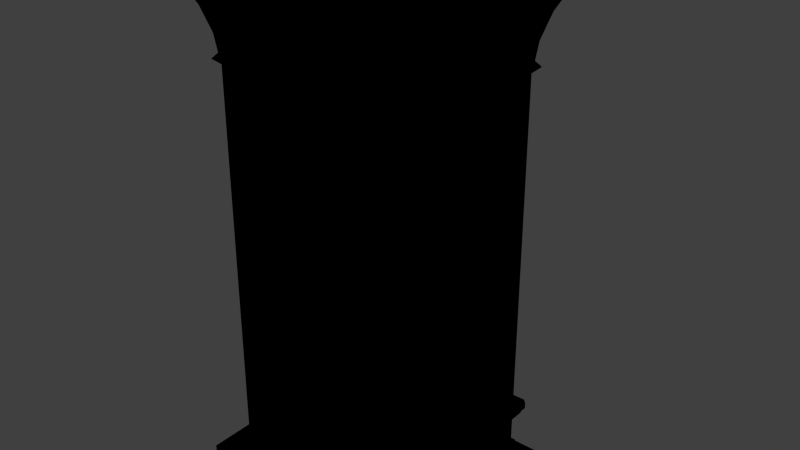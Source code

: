 # Source: CornerC.blend  (saved by Blender 2.78.0; exported with 4.5.12 LTS)
import bpy
from mathutils import Matrix  # noqa: F401  (used for matrix-valued properties, if any)

bpy.ops.wm.read_factory_settings(use_empty=True)
scene = bpy.context.scene
scene.name = 'Scene'

# ---- collections
col_collection_1 = bpy.data.collections.new('Collection 1'); scene.collection.children.link(col_collection_1)

# ---- images (referenced by path relative to the original .blend; pixels are not part of the script)
import os
ASSET_DIR = os.environ.get("B2B_ASSET_DIR", "")  # directory of the original .blend (textures are referenced by path, not embedded)
HERE = os.path.dirname(os.path.abspath(__file__))  # packed textures are extracted next to this script under _unpacked/

def load_image(name, relpath, width, height, colorspace="sRGB"):
    """Load a texture the original file referenced (path relative to the .blend, or extracted next to this script)."""
    p = next((c for c in (os.path.join(HERE, relpath), os.path.join(ASSET_DIR, relpath)) if relpath and os.path.exists(c)), "")
    if p:
        img = bpy.data.images.load(p, check_existing=True)
        img.name = name
    else:  # same state as the original file: an image datablock whose file is absent (Cycles renders it pink)
        img = bpy.data.images.new(name, width, height)
        img.source = "FILE"
        img.filepath = "//" + (relpath or name)
    img.colorspace_settings.name = colorspace
    return img
img_norm_columnc = load_image('norm/ColumnC', 'ColumnC.png', 1024, 1024, 'sRGB')
img_spec_columnc = load_image('spec/ColumnC', 'ColumnC.png', 1024, 1024, 'sRGB')
img_diff_columnc = load_image('diff/ColumnC', 'ColumnC.png', 1024, 1024, 'sRGB')

# ---- materials (node trees are filled in below, after node groups)
mat_0_corner = bpy.data.materials.new('0_Corner')
mat_0_corner.alpha_threshold = 0.0
mat_0_corner.roughness = 0.5

# ---- material node trees
mat_0_corner.use_nodes = True; mat_0_corner.node_tree.nodes.clear()
_N = mat_0_corner.node_tree.nodes; _L = mat_0_corner.node_tree.links
n0 = _N.new('ShaderNodeTexImage'); n0.name = 'Image Texture.001'; n0.location = (165, 279)
n0.width = 140
n0.image = img_norm_columnc
n1 = _N.new('ShaderNodeTexImage'); n1.name = 'Image Texture.002'; n1.location = (354, 273)
n1.width = 140
n1.image = img_spec_columnc
n2 = _N.new('ShaderNodeTexImage'); n2.name = 'Image Texture'; n2.location = (-30, 283)
n2.width = 140
n2.image = img_diff_columnc

# ---- world
world_world = bpy.data.worlds.new('World'); scene.world = world_world
world_world.color = (0.05088, 0.05088, 0.05088)
world_world.use_sun_shadow = False
world_world.sun_shadow_jitter_overblur = 0.0
world_world.cycles.sampling_method = 'NONE'
world_world.cycles.sample_map_resolution = 256

# ---- meshes
me_cornerc = bpy.data.meshes.new('CornerC')
me_cornerc.from_pydata([(-0.3353, 0.1084, 0.1504), (-0.3353, 0.1084, 1.831), (-0.3352, 0.6098, 1.831), (-0.3263, 0.6188, 1.831), (0.3263, 0.6188, 1.831), (0.3272, 0.6188, 0.1504), (0.3421, 0.6168, 1.877), (0.3514, 0.6267, 1.955), (0.3514, 0.3514, 1.955), (0.3432, 0.6349, 1.955), (0.3333, 0.6256, 1.877), (-0.3333, 0.6256, 1.877), (-0.4228, 0.1084, 2.145), (-0.4228, 0.1084, 2.198), (-0.4228, 0.6976, 2.198), (-0.414, 0.7064, 2.198), (0.414, 0.7064, 2.198), (0.4144, 0.7064, 2.145), (0.3353, 0.6098, 1.831), (0.3616, 0.6353, 1.854), (0.3616, 0.3616, 1.854), (0.3518, 0.6452, 1.854), (0.3421, 0.3421, 1.877), (0.4228, 0.6976, 2.198), (0.4474, 0.7212, 2.224), (0.4474, 0.4474, 2.224), (0.4376, 0.7309, 2.224), (0.4228, 0.6966, 2.25), (0.4228, 0.4228, 2.25), (-0.4131, 0.7064, 2.25), (0.4131, 0.7064, 2.25), (0.3829, 0.6579, 2.063), (0.4228, 0.698, 2.145), (0.4228, 0.4228, 2.145), (-0.4144, 0.7064, 2.145), (0.3744, 0.6665, 2.063), (0.3829, 0.3829, 2.063), (-0.3432, 0.6349, 1.955), (-0.3744, 0.6665, 2.063), (-0.3829, 0.6579, 2.063), (-0.4228, 0.698, 2.145), (0.3353, 0.6107, 0.1504), (-0.3272, 0.6188, 0.1504), (-0.3352, 0.6107, 0.1504), (-0.3518, 0.6452, 1.854), (-0.3616, 0.6353, 1.854), (-0.4474, 0.7212, 2.224), (-0.4376, 0.7309, 2.224), (-0.4228, 0.6966, 2.25), (-0.3421, 0.6168, 1.877), (-0.3514, 0.6267, 1.955), (0.4157, 0.7095, 0.04842), (-0.4157, 0.7094, 0.04842), (-0.3344, 0.6262, 0.1315), (0.4259, 0.6992, 0.04842), (0.3344, 0.6262, 0.1315), (0.3426, 0.618, 0.1315), (0.3426, 0.3426, 0.1315), (0.4259, 0.4259, 0.04842), (-0.4259, 0.6992, 0.04842), (0.4229, 0.7269, 0.02022), (-0.4229, 0.7269, 0.02022), (-0.4229, 0.7269, 0.04842), (0.4434, 0.7065, 0.02022), (0.4229, 0.7269, 0.04842), (0.4434, 0.4434, 0.02022), (0.4434, 0.7065, 0.04842), (-0.4434, 0.7065, 0.02022), (-0.4434, 0.7065, 0.04842), (0.3404, 0.6323, 0.141), (0.3488, 0.624, 0.141), (0.3488, 0.3488, 0.141), (-0.3488, 0.624, 0.141), (-0.3404, 0.6323, 0.141), (-0.4157, 0.7094, -0.01), (-0.4157, 0.7094, 0.02022), (0.4157, 0.7095, 0.02022), (0.4157, 0.7095, -0.01), (0.4259, 0.6992, 0.02022), (-0.4259, 0.1084, -0.01), (-0.4259, 0.1084, 0.02022), (-0.4259, 0.6992, 0.02022), (-0.4259, 0.6992, -0.01), (0.3353, 0.3352, 0.1504), (0.4434, 0.4434, 0.04842), (-0.4434, 0.1084, 0.02022), (-0.3514, 0.1084, 1.955), (-0.3616, 0.1084, 1.854), (-0.4474, 0.1084, 2.224), (-0.3829, 0.1084, 2.063), (-0.3426, 0.618, 0.1315), (-0.4259, 0.1084, 0.04842), (-0.4434, 0.1084, 0.04842), (-0.3488, 0.1084, 0.141), (-0.3421, 0.1084, 1.877), (-0.3421, -0.3421, 1.877), (-0.3353, -0.3352, 1.831), (-0.3616, -0.3616, 1.854), (-0.4228, -0.4228, 2.198), (-0.4474, -0.4474, 2.224), (-0.4228, -0.4228, 2.25), (-0.3829, -0.3829, 2.063), (-0.3514, -0.3514, 1.955), (-0.4259, -0.4259, 0.04842), (-0.3426, -0.3426, 0.1315), (-0.4434, -0.4434, 0.02022), (-0.4434, -0.4434, 0.04842), (-0.3426, 0.1084, 0.1315), (-0.3488, -0.3488, 0.141), (-0.3353, -0.3352, 0.1504), (0.3353, 0.3352, 1.831), (0.4228, 0.4228, 2.198), (0.4259, 0.4259, 0.02022), (0.4259, 0.4259, -0.01), (0.1084, 0.1084, 2.25), (-0.4228, 0.1084, 2.25), (-0.4228, -0.4228, 2.145), (-0.4259, -0.4259, -0.01), (-0.4259, -0.4259, 0.02022), (0.7064, -0.4131, 2.25), (0.6098, -0.3353, 1.831), (0.1084, -0.3353, 1.831), (0.1084, -0.3353, 0.1504), (0.6188, -0.3263, 1.831), (0.6188, -0.3272, 0.1504), (0.6188, 0.3272, 0.1504), (0.6168, 0.3421, 1.877), (0.6349, 0.3432, 1.955), (0.6349, -0.3432, 1.955), (0.6256, -0.3333, 1.877), (0.6976, -0.4228, 2.198), (0.1084, -0.4228, 2.198), (0.1084, -0.4228, 2.145), (0.7064, -0.414, 2.198), (0.7064, -0.4144, 2.145), (0.7064, 0.4144, 2.145), (0.6098, 0.3352, 1.831), (0.6452, 0.3518, 1.854), (0.6452, -0.3518, 1.854), (0.6256, 0.3333, 1.877), (0.6976, 0.4228, 2.198), (0.7309, 0.4376, 2.224), (0.7309, -0.4376, 2.224), (0.6966, 0.4228, 2.25), (0.7064, 0.4131, 2.25), (0.6579, 0.3829, 2.063), (0.6665, 0.3744, 2.063), (0.6267, 0.3514, 1.955), (0.6665, -0.3744, 2.063), (0.698, -0.4228, 2.145), (0.6188, 0.3263, 1.831), (0.6107, 0.3352, 0.1504), (0.7064, 0.414, 2.198), (0.698, 0.4228, 2.145), (0.6353, -0.3616, 1.854), (0.6353, 0.3616, 1.854), (0.7212, -0.4474, 2.224), (0.7212, 0.4474, 2.224), (0.6966, -0.4228, 2.25), (0.6267, -0.3514, 1.955), (0.6579, -0.3829, 2.063), (0.7095, 0.4157, 0.04842), (0.6262, 0.3344, 0.1315), (0.6262, -0.3344, 0.1315), (0.6992, 0.4259, 0.04842), (0.6179, 0.3426, 0.1315), (0.6992, -0.4259, 0.04842), (0.7095, -0.4157, 0.04842), (0.7269, 0.4229, 0.02022), (0.7269, 0.4229, 0.04842), (0.7269, -0.4229, 0.04842), (0.7065, 0.4434, 0.02022), (0.7065, 0.4434, 0.04842), (0.7269, -0.4229, 0.02022), (0.7065, -0.4434, 0.04842), (0.6323, 0.3404, 0.141), (0.6323, -0.3404, 0.141), (0.6239, -0.3488, 0.141), (0.6179, -0.3426, 0.1315), (0.624, 0.3488, 0.141), (0.7095, -0.4157, -0.01), (0.7095, 0.4157, -0.01), (0.7095, 0.4157, 0.02022), (0.6992, 0.4259, -0.01), (0.6992, 0.4259, 0.02022), (0.1084, -0.4259, -0.01), (0.6992, -0.4259, -0.01), (0.6992, -0.4259, 0.02022), (0.7095, -0.4157, 0.02022), (0.6107, -0.3353, 0.1504), (0.7065, -0.4434, 0.02022), (0.1084, -0.4434, 0.02022), (0.1084, -0.3514, 1.955), (0.1084, -0.3421, 1.877), (0.6168, -0.3421, 1.877), (0.1084, -0.3616, 1.854), (0.1084, -0.4474, 2.224), (0.1084, -0.3829, 2.063), (0.1084, -0.4259, 0.04842), (0.1084, -0.4434, 0.04842), (0.1084, -0.3488, 0.141), (0.1084, -0.3426, 0.1315), (0.1084, -0.4228, 2.25), (0.1084, -0.4259, 0.02022), (0.4259, 0.6992, -0.01)], [], [(110, 136, 151, 83), (150, 123, 124, 125), (147, 126, 22, 8), (139, 127, 128, 129), (6, 10, 9, 7), (163, 176, 177, 178), (42, 5, 69, 73), (155, 136, 110, 20), (155, 20, 22, 126), (138, 137, 139, 129), (157, 140, 111, 25), (111, 23, 24, 25), (55, 51, 52, 53), (141, 144, 119, 142), (36, 145, 147, 8), (148, 146, 135, 134), (91, 59, 68, 92), (94, 49, 45, 87), (160, 148, 134, 149), (26, 30, 27, 24), (136, 150, 125, 151), (147, 127, 139, 126), (32, 17, 16, 23), (152, 133, 134, 135), (102, 86, 94, 95), (137, 155, 126, 139), (137, 150, 136, 155), (140, 157, 141, 152), (142, 156, 130, 133), (6, 19, 21, 10), (43, 0, 1, 2), (143, 144, 141, 157), (140, 152, 135, 153), (145, 153, 135, 146), (145, 146, 127, 147), (149, 130, 131, 132), (167, 161, 162, 163), (161, 164, 165, 162), (150, 137, 138, 123), (178, 166, 167, 163), (85, 105, 106, 92), (116, 132, 131, 98), (187, 186, 180, 188), (182, 181, 183, 184), (162, 175, 176, 163), (179, 165, 57, 71), (162, 165, 179, 175), (56, 54, 51, 55), (1, 0, 109, 96), (173, 168, 169, 170), (168, 171, 172, 169), (112, 184, 183, 113), (176, 175, 125, 124), (69, 5, 41, 70), (120, 123, 138, 154), (38, 34, 17, 35), (78, 76, 60, 63), (112, 65, 171, 184), (81, 67, 61, 75), (51, 64, 62, 52), (168, 173, 188, 182), (197, 132, 116, 101), (59, 52, 62, 68), (159, 192, 193, 194), (154, 195, 121, 120), (193, 195, 154, 194), (131, 196, 99, 98), (99, 88, 13, 98), (107, 93, 72, 90), (101, 89, 86, 102), (201, 104, 103, 198), (82, 79, 80, 81), (177, 200, 201, 178), (122, 200, 177, 189), (203, 187, 190, 191), (193, 192, 102, 95), (121, 195, 97, 96), (156, 196, 131, 130), (201, 198, 166, 178), (202, 196, 156, 158), (149, 132, 197, 160), (192, 197, 101, 102), (1, 87, 45, 2), (109, 122, 121, 96), (201, 200, 108, 104), (54, 66, 64, 51), (198, 103, 106, 199), (2, 3, 42, 43), (111, 140, 153, 33), (74, 82, 81, 75), (105, 85, 80, 118), (114, 115, 100), (80, 79, 117, 118), (142, 119, 158, 156), (13, 12, 116, 98), (127, 146, 148, 128), (41, 18, 110, 83), (31, 35, 17, 32), (37, 9, 10, 11), (160, 197, 192, 159), (32, 23, 111, 33), (34, 15, 16, 17), (110, 18, 19, 20), (44, 21, 4, 3), (152, 141, 142, 133), (19, 6, 22, 20), (47, 29, 30, 26), (47, 26, 16, 15), (24, 27, 28, 25), (157, 25, 28, 143), (73, 69, 55, 53), (7, 31, 36, 8), (38, 35, 9, 37), (148, 160, 159, 128), (189, 124, 123, 120), (5, 4, 18, 41), (194, 129, 128, 159), (40, 14, 15, 34), (133, 130, 149, 134), (49, 11, 44, 45), (194, 154, 138, 129), (44, 3, 2, 45), (21, 19, 18, 4), (23, 16, 26, 24), (15, 14, 46, 47), (47, 46, 48, 29), (42, 3, 4, 5), (37, 11, 49, 50), (34, 38, 39, 40), (37, 50, 39, 38), (9, 35, 31, 7), (57, 165, 164, 58), (90, 53, 52, 59), (54, 56, 57, 58), (176, 124, 189, 177), (203, 185, 186, 187), (77, 74, 75, 76), (62, 61, 67, 68), (84, 65, 63, 66), (57, 56, 70, 71), (44, 11, 10, 21), (90, 72, 73, 53), (69, 70, 56, 55), (204, 77, 76, 78), (66, 63, 60, 64), (64, 60, 61, 62), (68, 67, 85, 92), (179, 71, 83, 151), (70, 41, 83, 71), (175, 179, 151, 125), (43, 42, 73, 72), (169, 172, 164, 161), (184, 171, 168, 182), (66, 54, 58, 84), (76, 75, 61, 60), (167, 170, 169, 161), (166, 174, 170, 167), (198, 199, 174, 166), (173, 190, 187, 188), (22, 6, 7, 8), (97, 87, 1, 96), (193, 95, 97, 195), (13, 88, 46, 14), (115, 48, 46, 88), (89, 12, 40, 39), (86, 89, 39, 50), (107, 90, 59, 91), (188, 180, 181, 182), (108, 93, 107, 104), (122, 109, 108, 200), (67, 81, 80, 85), (94, 86, 50, 49), (0, 43, 72, 93), (94, 87, 97, 95), (202, 100, 99, 196), (115, 88, 99, 100), (116, 12, 89, 101), (33, 36, 31, 32), (107, 91, 103, 104), (191, 190, 174, 199), (114, 28, 29, 48), (0, 93, 108, 109), (58, 164, 172, 84), (189, 120, 121, 122), (40, 12, 13, 14), (171, 65, 84, 172), (112, 78, 63, 65), (114, 100, 202), (190, 173, 170, 174), (117, 185, 203, 118), (106, 105, 191, 199), (118, 203, 191), (91, 92, 106, 103), (28, 119, 144, 143), (28, 27, 30, 29), (114, 202, 158), (105, 118, 191), (48, 115, 114), (158, 119, 28, 114), (204, 78, 112, 113), (153, 145, 36, 33)])
me_cornerc.polygons.foreach_set('use_smooth', [True] * 201)
_k = set([(0, 43), (0, 109), (1, 2), (1, 96), (2, 3), (2, 43), (2, 45), (3, 4), (3, 42), (3, 44), (4, 5), (4, 18), (4, 21), (5, 41), (5, 42), (5, 69), (6, 7), (6, 10), (6, 19), (6, 22), (7, 31), (8, 22), (8, 36), (9, 10), (9, 35), (10, 11), (10, 21), (11, 37), (11, 44), (11, 49), (12, 40), (12, 116), (13, 14), (13, 98), (14, 15), (14, 40), (14, 46), (15, 16), (15, 34), (15, 47), (16, 17), (16, 23), (16, 26), (17, 32), (17, 34), (17, 35), (18, 19), (18, 41), (18, 110), (20, 22), (20, 110), (22, 126), (23, 24), (23, 32), (23, 111), (24, 27), (25, 28), (25, 111), (26, 30), (27, 28), (27, 30), (28, 143), (29, 30), (29, 47), (29, 48), (31, 32), (32, 33), (33, 36), (33, 111), (33, 153), (34, 38), (34, 40), (37, 38), (39, 40), (39, 50), (41, 70), (41, 83), (42, 43), (42, 73), (43, 72), (45, 49), (46, 48), (48, 115), (49, 50), (49, 94), (51, 52), (51, 54), (51, 55), (52, 53), (52, 59), (53, 55), (53, 73), (53, 90), (54, 56), (54, 58), (55, 56), (55, 69), (56, 57), (56, 70), (57, 58), (57, 71), (57, 165), (58, 164), (59, 90), (59, 91), (60, 61), (60, 63), (60, 64), (61, 62), (61, 67), (62, 64), (62, 68), (63, 65), (63, 66), (64, 66), (65, 84), (65, 171), (66, 84), (67, 68), (67, 85), (68, 92), (71, 83), (72, 90), (74, 75), (75, 76), (75, 81), (76, 77), (76, 78), (78, 112), (78, 204), (80, 81), (80, 118), (81, 82), (83, 110), (83, 151), (84, 172), (85, 105), (90, 107), (91, 103), (92, 106), (94, 95), (95, 97), (95, 102), (95, 193), (96, 97), (96, 109), (96, 121), (98, 99), (98, 116), (98, 131), (99, 100), (100, 115), (100, 202), (101, 102), (101, 116), (103, 104), (103, 198), (104, 107), (104, 108), (104, 201), (105, 106), (105, 191), (106, 199), (108, 109), (109, 122), (110, 136), (111, 140), (112, 113), (112, 184), (116, 132), (117, 118), (118, 203), (119, 142), (119, 144), (119, 158), (120, 121), (120, 123), (120, 154), (120, 189), (122, 189), (123, 124), (123, 138), (123, 150), (124, 125), (124, 176), (124, 189), (125, 150), (125, 151), (125, 175), (126, 139), (126, 147), (126, 155), (127, 139), (127, 146), (128, 129), (128, 148), (129, 138), (129, 139), (129, 194), (130, 131), (130, 133), (130, 149), (130, 156), (132, 149), (133, 134), (133, 142), (133, 152), (134, 135), (134, 148), (134, 149), (135, 146), (135, 152), (135, 153), (136, 150), (136, 151), (136, 155), (137, 139), (137, 150), (140, 152), (140, 153), (140, 157), (141, 144), (141, 152), (143, 144), (143, 157), (145, 147), (145, 153), (149, 160), (151, 179), (154, 194), (156, 158), (158, 202), (159, 160), (159, 194), (161, 162), (161, 164), (161, 167), (162, 163), (162, 165), (162, 175), (163, 167), (163, 176), (163, 178), (164, 165), (165, 179), (166, 167), (166, 178), (166, 198), (168, 169), (168, 171), (168, 173), (169, 170), (169, 172), (170, 173), (170, 174), (171, 172), (173, 190), (174, 190), (174, 199), (177, 178), (177, 189), (178, 201), (180, 188), (181, 182), (182, 184), (182, 188), (183, 184), (186, 187), (187, 188), (187, 203), (190, 191), (193, 194)])
me_cornerc.attributes.new('sharp_edge', 'BOOLEAN', 'EDGE').data.foreach_set('value', [ (min(e.vertices), max(e.vertices)) in _k for e in me_cornerc.edges])
_uv = me_cornerc.uv_layers.new(name='UVMap')
_uv.uv.foreach_set('vector', [0.151, 0.7672, 0.2525, 0.7672, 0.2528, 0.0122, 0.151, 0.0122, 0.2558, 0.7672, 0.4971, 0.7672, 0.4975, 0.0122, 0.2558, 0.0122, 0.7614, 0.91, 0.7592, 0.8897, 0.6967, 0.8897, 0.6988, 0.91, 0.8121, 0.8892, 0.8098, 0.9096, 0.9659, 0.9096, 0.9637, 0.8892, 0.8095, 0.8902, 0.8121, 0.8892, 0.8098, 0.9096, 0.8073, 0.909, 0.9674, 0.8673, 0.9682, 0.8705, 0.983, 0.8702, 0.983, 0.8665, 0.4975, 0.0122, 0.2558, 0.0122, 0.2557, 0.0062, 0.4974, 0.0062, 0.2524, 0.779, 0.2525, 0.7672, 0.151, 0.7672, 0.1585, 0.779, 0.7634, 0.8836, 0.7011, 0.8836, 0.6967, 0.8897, 0.7592, 0.8897, 0.9679, 0.8832, 0.8079, 0.8832, 0.8121, 0.8892, 0.9637, 0.8892, 0.7829, 0.9806, 0.7775, 0.9737, 0.7151, 0.9737, 0.7206, 0.9806, 0.7151, 0.9737, 0.7775, 0.9737, 0.7829, 0.9806, 0.7206, 0.9806, 0.7521, 0.8673, 0.7407, 0.844, 0.9787, 0.844, 0.9674, 0.8673, 0.7884, 0.9801, 0.7939, 0.987, 0.9818, 0.987, 0.9874, 0.9801, 0.706, 0.9383, 0.7685, 0.9383, 0.7614, 0.91, 0.6988, 0.91, 0.973, 0.9379, 0.8027, 0.9379, 0.7936, 0.9596, 0.9821, 0.9596, 0.1774, 0.8442, 0.0095, 0.8447, 0.0075, 0.8398, 0.1761, 0.8398, 0.3095, 0.8885, 0.1939, 0.8885, 0.1897, 0.8825, 0.3095, 0.8825, 0.9754, 0.9368, 0.973, 0.9379, 0.9821, 0.9596, 0.9849, 0.9589, 0.7884, 0.9801, 0.7939, 0.987, 0.7916, 0.9896, 0.786, 0.9801, 0.2525, 0.7672, 0.2558, 0.7672, 0.2558, 0.0122, 0.2528, 0.0122, 0.8073, 0.909, 0.8098, 0.9096, 0.8121, 0.8892, 0.8095, 0.8902, 0.791, 0.9589, 0.7936, 0.9596, 0.7937, 0.9733, 0.7912, 0.9721, 0.7937, 0.9733, 0.982, 0.9733, 0.9821, 0.9596, 0.7936, 0.9596, 0.2049, 0.9089, 0.3095, 0.9089, 0.3095, 0.8885, 0.2071, 0.8885, 0.8079, 0.8832, 0.8052, 0.8857, 0.8095, 0.8902, 0.8121, 0.8892, 0.2559, 0.779, 0.2558, 0.7672, 0.2525, 0.7672, 0.2524, 0.779, 0.7912, 0.9721, 0.786, 0.9801, 0.7884, 0.9801, 0.7937, 0.9733, 0.9874, 0.9801, 0.9907, 0.9801, 0.9848, 0.9721, 0.982, 0.9733, 0.8095, 0.8902, 0.8052, 0.8857, 0.8079, 0.8832, 0.8121, 0.8892, 0.5003, 0.0122, 0.6859, 0.0122, 0.6859, 0.7672, 0.5006, 0.7672, 0.7916, 0.9896, 0.7939, 0.987, 0.7884, 0.9801, 0.786, 0.9801, 0.7912, 0.9721, 0.7937, 0.9733, 0.7936, 0.9596, 0.791, 0.9589, 0.8002, 0.9367, 0.791, 0.9589, 0.7936, 0.9596, 0.8027, 0.9379, 0.8002, 0.9367, 0.8027, 0.9379, 0.8098, 0.9096, 0.8073, 0.909, 0.1754, 0.9589, 0.1755, 0.9726, 0.3095, 0.9726, 0.3095, 0.9589, 0.9787, 0.844, 0.7407, 0.844, 0.7521, 0.8673, 0.9674, 0.8673, 0.7407, 0.844, 0.7344, 0.844, 0.7231, 0.8673, 0.7521, 0.8673, 0.2558, 0.7672, 0.2559, 0.779, 0.4969, 0.7793, 0.4971, 0.7672, 0.983, 0.8665, 0.9833, 0.8433, 0.9787, 0.844, 0.9674, 0.8673, 0.1761, 0.8318, 0.0205, 0.8318, 0.0205, 0.8398, 0.1761, 0.8398, 0.1887, 0.9589, 0.3095, 0.9589, 0.3095, 0.9726, 0.1887, 0.9726, 0.5007, 0.8097, 0.5007, 0.8179, 0.5036, 0.8179, 0.5036, 0.8097, 0.745, 0.8097, 0.745, 0.8179, 0.7479, 0.8179, 0.7479, 0.8097, 0.7521, 0.8673, 0.7512, 0.8699, 0.9682, 0.8705, 0.9674, 0.8673, 0.7239, 0.8699, 0.7231, 0.8673, 0.6344, 0.8678, 0.6362, 0.8704, 0.7521, 0.8673, 0.7231, 0.8673, 0.7239, 0.8699, 0.7512, 0.8699, 0.7231, 0.8673, 0.7344, 0.844, 0.7407, 0.844, 0.7521, 0.8673, 0.6859, 0.7672, 0.6859, 0.0122, 0.522, 0.0122, 0.522, 0.7672, 0.979, 0.8318, 0.7404, 0.8318, 0.7404, 0.8398, 0.979, 0.8398, 0.7404, 0.8318, 0.7347, 0.8318, 0.7347, 0.8398, 0.7404, 0.8398, 0.8273, 0.8097, 0.7479, 0.8097, 0.7479, 0.8179, 0.8273, 0.8179, 0.4974, 0.0062, 0.2557, 0.0062, 0.2558, 0.0122, 0.4975, 0.0122, 0.2557, 0.0062, 0.2558, 0.0122, 0.2528, 0.0122, 0.2527, 0.0062, 0.5006, 0.7672, 0.4971, 0.7672, 0.4969, 0.7793, 0.5005, 0.7793, 0.973, 0.9379, 0.9821, 0.9596, 0.7936, 0.9596, 0.8027, 0.9379, 0.7344, 0.8276, 0.7407, 0.8276, 0.7404, 0.8318, 0.7347, 0.8318, 0.6561, 0.8276, 0.6605, 0.8318, 0.7347, 0.8318, 0.7344, 0.8276, 0.9833, 0.8276, 0.9847, 0.8318, 0.979, 0.8318, 0.9787, 0.8276, 0.7407, 0.844, 0.7404, 0.8398, 0.979, 0.8398, 0.9787, 0.844, 0.7404, 0.8318, 0.979, 0.8318, 0.9787, 0.8276, 0.7407, 0.8276, 0.3095, 0.9372, 0.3095, 0.9589, 0.1887, 0.9589, 0.1978, 0.9372, 0.9833, 0.8433, 0.9787, 0.844, 0.979, 0.8398, 0.9847, 0.8398, 0.1916, 0.9089, 0.3095, 0.9089, 0.3095, 0.8885, 0.1939, 0.8885, 0.5005, 0.7793, 0.6812, 0.779, 0.6859, 0.7672, 0.5006, 0.7672, 0.3095, 0.8885, 0.3095, 0.8825, 0.1897, 0.8825, 0.1939, 0.8885, 0.3095, 0.9726, 0.3095, 0.9794, 0.1831, 0.9794, 0.1887, 0.9726, 0.1831, 0.9794, 0.3095, 0.9794, 0.3095, 0.9726, 0.1887, 0.9726, 0.183, 0.8683, 0.1822, 0.8709, 0.0168, 0.8708, 0.0185, 0.8682, 0.1978, 0.9372, 0.3095, 0.9372, 0.3095, 0.9089, 0.2049, 0.9089, 0.183, 0.8683, 0.0374, 0.8682, 0.0256, 0.8447, 0.1774, 0.8442, 0.5007, 0.8179, 0.3292, 0.8179, 0.3292, 0.8097, 0.5007, 0.8097, 0.0168, 0.8708, 0.1822, 0.8709, 0.183, 0.8683, 0.0185, 0.8682, 0.6859, 0.0122, 0.6833, 0.0062, 0.5002, 0.0062, 0.5003, 0.0122, 0.1774, 0.8276, 0.0095, 0.8276, 0.0075, 0.8318, 0.1761, 0.8318, 0.3095, 0.8885, 0.3095, 0.9089, 0.2049, 0.9089, 0.2071, 0.8885, 0.6859, 0.7672, 0.6812, 0.779, 0.5201, 0.7792, 0.522, 0.7672, 0.1701, 0.9794, 0.3095, 0.9794, 0.3095, 0.9726, 0.1755, 0.9726, 0.183, 0.8683, 0.1774, 0.8442, 0.0095, 0.8447, 0.0185, 0.8682, 0.3095, 0.9863, 0.3095, 0.9794, 0.1701, 0.9794, 0.1757, 0.9863, 0.1754, 0.9589, 0.3095, 0.9589, 0.3095, 0.9372, 0.1845, 0.9372, 0.3095, 0.9089, 0.3095, 0.9372, 0.1978, 0.9372, 0.2049, 0.9089, 0.6859, 0.7672, 0.6812, 0.779, 0.5005, 0.7793, 0.5006, 0.7672, 0.522, 0.0122, 0.6859, 0.0122, 0.6859, 0.7672, 0.522, 0.7672, 0.183, 0.8683, 0.1822, 0.8709, 0.0356, 0.8709, 0.0374, 0.8682, 0.7344, 0.844, 0.7347, 0.8398, 0.7404, 0.8398, 0.7407, 0.844, 0.1774, 0.8442, 0.0256, 0.8447, 0.0205, 0.8398, 0.1761, 0.8398, 0.5006, 0.7672, 0.4971, 0.7672, 0.4975, 0.0122, 0.5003, 0.0122, 0.7151, 0.9737, 0.7775, 0.9737, 0.7776, 0.96, 0.7151, 0.96, 0.5036, 0.8179, 0.5007, 0.8179, 0.5007, 0.8097, 0.5036, 0.8097, 0.0205, 0.8318, 0.1761, 0.8318, 0.1774, 0.8276, 0.0256, 0.8276, 0.0555, 0.919, 0.0555, 0.9938, 0.1549, 0.9938, 0.3292, 0.8097, 0.3292, 0.8179, 0.4842, 0.8179, 0.4842, 0.8097, 0.9874, 0.9801, 0.9818, 0.987, 0.9842, 0.9896, 0.9907, 0.9801, 0.3095, 0.9726, 0.3095, 0.9589, 0.1887, 0.9589, 0.1887, 0.9726, 0.8098, 0.9096, 0.8027, 0.9379, 0.973, 0.9379, 0.9659, 0.9096, 0.2528, 0.0122, 0.2525, 0.7672, 0.151, 0.7672, 0.151, 0.0122, 0.8002, 0.9367, 0.8027, 0.9379, 0.7936, 0.9596, 0.791, 0.9589, 0.9659, 0.9096, 0.8098, 0.9096, 0.8121, 0.8892, 0.9637, 0.8892, 0.1845, 0.9372, 0.3095, 0.9372, 0.3095, 0.9089, 0.1916, 0.9089, 0.7776, 0.96, 0.7775, 0.9737, 0.7151, 0.9737, 0.7151, 0.96, 0.9821, 0.9596, 0.982, 0.9733, 0.7937, 0.9733, 0.7936, 0.9596, 0.151, 0.7672, 0.2525, 0.7672, 0.2524, 0.779, 0.1585, 0.779, 0.4969, 0.7793, 0.2559, 0.779, 0.2558, 0.7672, 0.4971, 0.7672, 0.7937, 0.9733, 0.7884, 0.9801, 0.9874, 0.9801, 0.982, 0.9733, 0.7634, 0.8836, 0.7592, 0.8897, 0.6967, 0.8897, 0.7011, 0.8836, 0.9874, 0.9801, 0.9818, 0.987, 0.7939, 0.987, 0.7884, 0.9801, 0.9874, 0.9801, 0.7884, 0.9801, 0.7937, 0.9733, 0.982, 0.9733, 0.7829, 0.9806, 0.7773, 0.9875, 0.7151, 0.9875, 0.7206, 0.9806, 0.7829, 0.9806, 0.7206, 0.9806, 0.7151, 0.9875, 0.7773, 0.9875, 0.9682, 0.8705, 0.7512, 0.8699, 0.7521, 0.8673, 0.9674, 0.8673, 0.7614, 0.91, 0.7685, 0.9383, 0.706, 0.9383, 0.6988, 0.91, 0.973, 0.9379, 0.8027, 0.9379, 0.8098, 0.9096, 0.9659, 0.9096, 0.973, 0.9379, 0.9754, 0.9368, 0.9686, 0.909, 0.9659, 0.9096, 0.5003, 0.0122, 0.4975, 0.0122, 0.4971, 0.7672, 0.5006, 0.7672, 0.2558, 0.0122, 0.2558, 0.7672, 0.2525, 0.7672, 0.2528, 0.0122, 0.9664, 0.8902, 0.9637, 0.8892, 0.9659, 0.9096, 0.9686, 0.909, 0.9849, 0.9589, 0.9848, 0.9721, 0.982, 0.9733, 0.9821, 0.9596, 0.982, 0.9733, 0.9848, 0.9721, 0.9849, 0.9589, 0.9821, 0.9596, 0.9664, 0.8902, 0.9637, 0.8892, 0.9679, 0.8832, 0.9705, 0.8857, 0.9664, 0.8902, 0.9705, 0.8857, 0.9679, 0.8832, 0.9637, 0.8892, 0.4969, 0.7793, 0.4971, 0.7672, 0.5006, 0.7672, 0.5005, 0.7793, 0.2559, 0.779, 0.2524, 0.779, 0.2525, 0.7672, 0.2558, 0.7672, 0.7912, 0.9721, 0.7937, 0.9733, 0.7884, 0.9801, 0.786, 0.9801, 0.982, 0.9733, 0.9848, 0.9721, 0.9907, 0.9801, 0.9874, 0.9801, 0.9874, 0.9801, 0.9907, 0.9801, 0.9842, 0.9896, 0.9818, 0.987, 0.4975, 0.0122, 0.4971, 0.7672, 0.2558, 0.7672, 0.2558, 0.0122, 0.9659, 0.9096, 0.9637, 0.8892, 0.9664, 0.8902, 0.9686, 0.909, 0.9821, 0.9596, 0.973, 0.9379, 0.9754, 0.9368, 0.9849, 0.9589, 0.9659, 0.9096, 0.9686, 0.909, 0.9754, 0.9368, 0.973, 0.9379, 0.8098, 0.9096, 0.8027, 0.9379, 0.8002, 0.9367, 0.8073, 0.909, 0.6344, 0.8678, 0.7231, 0.8673, 0.7344, 0.844, 0.6561, 0.844, 0.983, 0.8665, 0.9674, 0.8673, 0.9787, 0.844, 0.9833, 0.8433, 0.7344, 0.844, 0.7231, 0.8673, 0.6344, 0.8678, 0.6561, 0.844, 0.4974, 0.0062, 0.4975, 0.0122, 0.5003, 0.0122, 0.5002, 0.0062, 0.3292, 0.8097, 0.3292, 0.8179, 0.5007, 0.8179, 0.5007, 0.8097, 0.745, 0.8179, 0.5036, 0.8179, 0.5036, 0.8097, 0.745, 0.8097, 0.979, 0.8398, 0.979, 0.8318, 0.9847, 0.8318, 0.9847, 0.8398, 0.6605, 0.8398, 0.6605, 0.8318, 0.7347, 0.8318, 0.7347, 0.8398, 0.6344, 0.8678, 0.7231, 0.8673, 0.7239, 0.8699, 0.6362, 0.8704, 0.9679, 0.8832, 0.9637, 0.8892, 0.8121, 0.8892, 0.8079, 0.8832, 0.983, 0.8665, 0.983, 0.8702, 0.9682, 0.8705, 0.9674, 0.8673, 0.7512, 0.8699, 0.7239, 0.8699, 0.7231, 0.8673, 0.7521, 0.8673, 0.7479, 0.8179, 0.745, 0.8179, 0.745, 0.8097, 0.7479, 0.8097, 0.7347, 0.8398, 0.7347, 0.8318, 0.7404, 0.8318, 0.7404, 0.8398, 0.7404, 0.8398, 0.7404, 0.8318, 0.979, 0.8318, 0.979, 0.8398, 0.0075, 0.8398, 0.0075, 0.8318, 0.1761, 0.8318, 0.1761, 0.8398, 0.2527, 0.0062, 0.155, 0.0062, 0.151, 0.0122, 0.2528, 0.0122, 0.2527, 0.0062, 0.2528, 0.0122, 0.151, 0.0122, 0.155, 0.0062, 0.2557, 0.0062, 0.2527, 0.0062, 0.2528, 0.0122, 0.2558, 0.0122, 0.5003, 0.0122, 0.4975, 0.0122, 0.4974, 0.0062, 0.5002, 0.0062, 0.7404, 0.8398, 0.7347, 0.8398, 0.7344, 0.844, 0.7407, 0.844, 0.7344, 0.8276, 0.7347, 0.8318, 0.7404, 0.8318, 0.7407, 0.8276, 0.7347, 0.8398, 0.7344, 0.844, 0.6561, 0.844, 0.6605, 0.8398, 0.7407, 0.8276, 0.9787, 0.8276, 0.979, 0.8318, 0.7404, 0.8318, 0.9787, 0.844, 0.979, 0.8398, 0.7404, 0.8398, 0.7407, 0.844, 0.9833, 0.8433, 0.9847, 0.8398, 0.979, 0.8398, 0.9787, 0.844, 0.1774, 0.8442, 0.1761, 0.8398, 0.0075, 0.8398, 0.0095, 0.8447, 0.979, 0.8318, 0.9847, 0.8318, 0.9833, 0.8276, 0.9787, 0.8276, 0.6967, 0.8897, 0.7592, 0.8897, 0.7614, 0.91, 0.6988, 0.91, 0.5201, 0.7792, 0.6812, 0.779, 0.6859, 0.7672, 0.522, 0.7672, 0.3095, 0.8885, 0.2071, 0.8885, 0.2026, 0.8825, 0.3095, 0.8825, 0.3095, 0.9726, 0.3095, 0.9794, 0.1701, 0.9794, 0.1755, 0.9726, 0.3095, 0.9863, 0.1757, 0.9863, 0.1701, 0.9794, 0.3095, 0.9794, 0.3095, 0.9372, 0.3095, 0.9589, 0.1754, 0.9589, 0.1845, 0.9372, 0.3095, 0.9089, 0.3095, 0.9372, 0.1845, 0.9372, 0.1916, 0.9089, 0.183, 0.8683, 0.0185, 0.8682, 0.0095, 0.8447, 0.1774, 0.8442, 0.5036, 0.8097, 0.5036, 0.8179, 0.745, 0.8179, 0.745, 0.8097, 0.0356, 0.8709, 0.1822, 0.8709, 0.183, 0.8683, 0.0374, 0.8682, 0.6859, 0.0122, 0.522, 0.0122, 0.521, 0.0062, 0.6833, 0.0062, 0.0075, 0.8318, 0.0095, 0.8276, 0.1774, 0.8276, 0.1761, 0.8318, 0.3095, 0.8885, 0.3095, 0.9089, 0.1916, 0.9089, 0.1939, 0.8885, 0.6859, 0.0122, 0.5003, 0.0122, 0.5002, 0.0062, 0.6833, 0.0062, 0.3095, 0.8885, 0.3095, 0.8825, 0.2026, 0.8825, 0.2071, 0.8885, 0.3095, 0.9863, 0.1887, 0.9863, 0.1831, 0.9794, 0.3095, 0.9794, 0.3095, 0.9863, 0.3095, 0.9794, 0.1831, 0.9794, 0.1887, 0.9863, 0.1887, 0.9589, 0.3095, 0.9589, 0.3095, 0.9372, 0.1978, 0.9372, 0.7151, 0.96, 0.706, 0.9383, 0.7685, 0.9383, 0.7776, 0.96, 0.183, 0.8683, 0.1774, 0.8442, 0.0256, 0.8447, 0.0374, 0.8682, 0.1761, 0.8318, 0.0075, 0.8318, 0.0075, 0.8398, 0.1761, 0.8398, 0.0555, 0.919, 0.1143, 0.8746, 0.1674, 0.9924, 0.1655, 0.9938, 0.6859, 0.0122, 0.6833, 0.0062, 0.521, 0.0062, 0.522, 0.0122, 0.6561, 0.844, 0.7344, 0.844, 0.7347, 0.8398, 0.6605, 0.8398, 0.5003, 0.0122, 0.5006, 0.7672, 0.6859, 0.7672, 0.6859, 0.0122, 0.1754, 0.9589, 0.3095, 0.9589, 0.3095, 0.9726, 0.1755, 0.9726, 0.7347, 0.8318, 0.6605, 0.8318, 0.6605, 0.8398, 0.7347, 0.8398, 0.6561, 0.8276, 0.7344, 0.8276, 0.7347, 0.8318, 0.6605, 0.8318, 0.0555, 0.919, 0.1549, 0.9938, 0.0555, 0.9938, 0.9847, 0.8318, 0.979, 0.8318, 0.979, 0.8398, 0.9847, 0.8398, 0.4842, 0.8179, 0.3292, 0.8179, 0.3292, 0.8097, 0.4842, 0.8097, 0.0205, 0.8398, 0.0205, 0.8318, 0.1761, 0.8318, 0.1761, 0.8398, 0.0256, 0.8276, 0.1774, 0.8276, 0.1761, 0.8318, 0.1774, 0.8442, 0.1761, 0.8398, 0.0205, 0.8398, 0.0256, 0.8447, 0.1143, 0.8746, 0.1674, 0.9924, 0.1674, 0.876, 0.1655, 0.8746, 0.1143, 0.8746, 0.1655, 0.8746, 0.1674, 0.876, 0.1674, 0.9924, 0.0555, 0.919, 0.0555, 0.9938, 0.1655, 0.9938, 0.0205, 0.8318, 0.0256, 0.8276, 0.1761, 0.8318, 0.1655, 0.9938, 0.0555, 0.9938, 0.0555, 0.919, 0.1655, 0.9938, 0.1674, 0.9924, 0.1143, 0.8746, 0.0555, 0.919, 0.7479, 0.8179, 0.7479, 0.8097, 0.8273, 0.8097, 0.8273, 0.8179, 0.7776, 0.96, 0.7685, 0.9383, 0.706, 0.9383, 0.7151, 0.96])
me_cornerc.materials.append(mat_0_corner)
me_cornerc.use_remesh_preserve_volume = False
me_cornerc.use_remesh_preserve_attributes = False
me_cornerc.use_mirror_vertex_groups = False
me_cornerc.update()

# ---- objects
ob_cornerc = bpy.data.objects.new('CornerC', me_cornerc)

# ---- transforms, parenting, visibility, modifiers, constraints
ob_cornerc.location = (0.0, 0.0, 0.0)
ob_cornerc.lineart.crease_threshold = 0.0
_m = ob_cornerc.modifiers.new('EdgeSplit', 'EDGE_SPLIT')
_m.use_edge_angle = False
_m = ob_cornerc.modifiers.new('Triangulate', 'TRIANGULATE')
_m.quad_method = 'BEAUTY'

# ---- collection membership
col_collection_1.objects.link(ob_cornerc)

# ---- scene / render settings (as saved in the file)
scene.frame_start = 1; scene.frame_end = 250; scene.frame_set(1)
scene.render.engine = 'CYCLES'
scene.render.resolution_percentage = 50
scene.render.dither_intensity = 0.0
scene.cycles.use_denoising = False
scene.cycles.samples = 10
scene.cycles.sampling_pattern = 'TABULATED_SOBOL'
scene.cycles.light_sampling_threshold = 0.0
scene.cycles.use_adaptive_sampling = False
scene.cycles.use_light_tree = False
scene.cycles.blur_glossy = 0.0
scene.cycles.pixel_filter_type = 'GAUSSIAN'
scene.cycles.sample_clamp_indirect = 0.0
scene.view_settings.view_transform = 'Standard'
bpy.context.view_layer.update()

# ---- added for rendering (the .blend has no active camera and no usable light): camera, sun
cam_auto = bpy.data.cameras.new('AutoCamera')
cam_auto.lens = 50.0
cam_auto.sensor_width = 36.0
cam_auto.clip_end = 1000.0
ob_auto_camera = bpy.data.objects.new('AutoCamera', cam_auto)
scene.collection.objects.link(ob_auto_camera)
ob_auto_camera.location = (2.73989, -2.97595, 3.19859)
ob_auto_camera.rotation_euler = (1.09748, -7.21219e-08, 0.694738)
scene.camera = ob_auto_camera
light_auto_sun = bpy.data.lights.new('AutoSun', 'SUN')
light_auto_sun.energy = 3.0
light_auto_sun.angle = 0.0523599
ob_auto_sun = bpy.data.objects.new('AutoSun', light_auto_sun)
scene.collection.objects.link(ob_auto_sun)
ob_auto_sun.rotation_euler = (0.872665, 0.174533, 0.523599)
bpy.context.view_layer.update()
